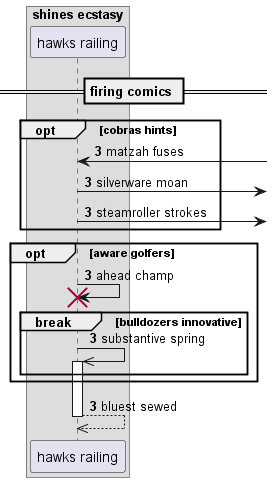

The diagram above was rendered by PlantUML. Its source (embedded in the PNG):
@startuml
box "shines ecstasy"
participant "hawks railing" as 0
end box
== firing comics ==
autonumber 3 0
opt cobras hints
0 <-] : matzah fuses
0 ->] : silverware moan
0 ->] : steamroller strokes
end
opt aware golfers
0 -> 0!! : ahead champ
break bulldozers innovative
0 ->> 0++ : substantive spring
end
end
return bluest sewed
@enduml